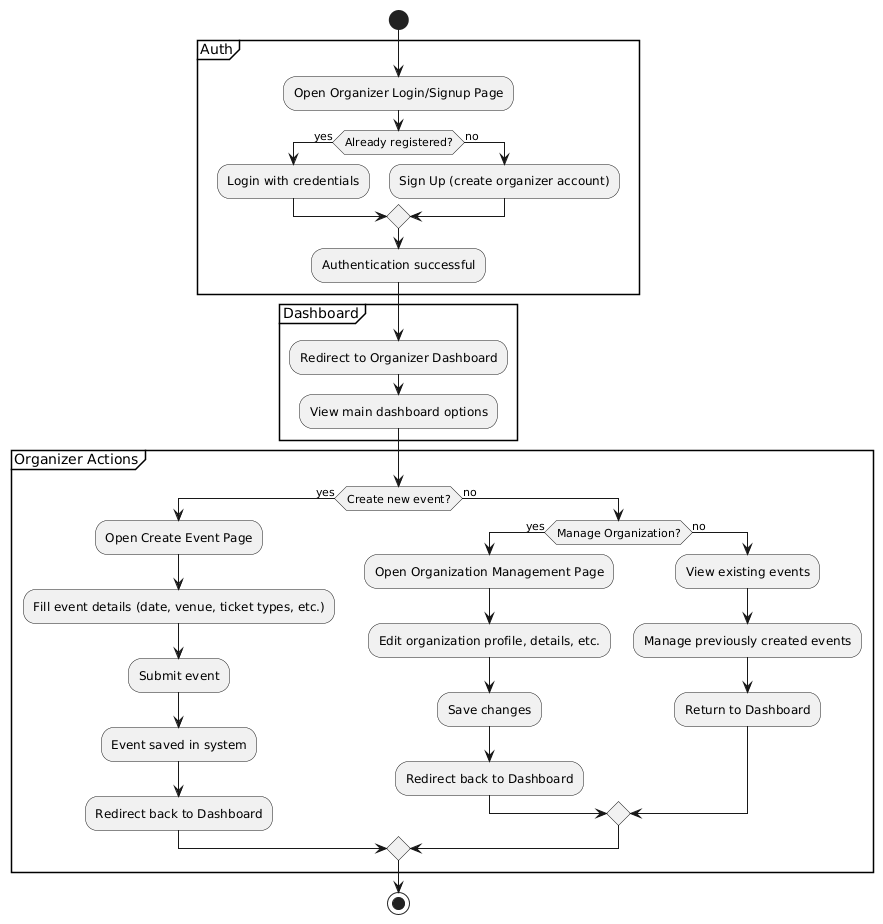

The diagram above was rendered by PlantUML. Its source (embedded in the PNG):
@startuml
|Organizer|
start

partition "Auth" {
  :Open Organizer Login/Signup Page;
  if (Already registered?) then (yes)
    :Login with credentials;
  else (no)
    :Sign Up (create organizer account);
  endif

  :Authentication successful;
}

partition "Dashboard" {
  :Redirect to Organizer Dashboard;
  :View main dashboard options;
}

partition "Organizer Actions" {
  if (Create new event?) then (yes)
    :Open Create Event Page;
    :Fill event details (date, venue, ticket types, etc.);
    :Submit event;
    :Event saved in system;
    :Redirect back to Dashboard;
  else (no)
    if (Manage Organization?) then (yes)
      :Open Organization Management Page;
      :Edit organization profile, details, etc.;
      :Save changes;
      :Redirect back to Dashboard;
    else (no)
      :View existing events;
      :Manage previously created events;
      :Return to Dashboard;
    endif
  endif
}

stop
@enduml